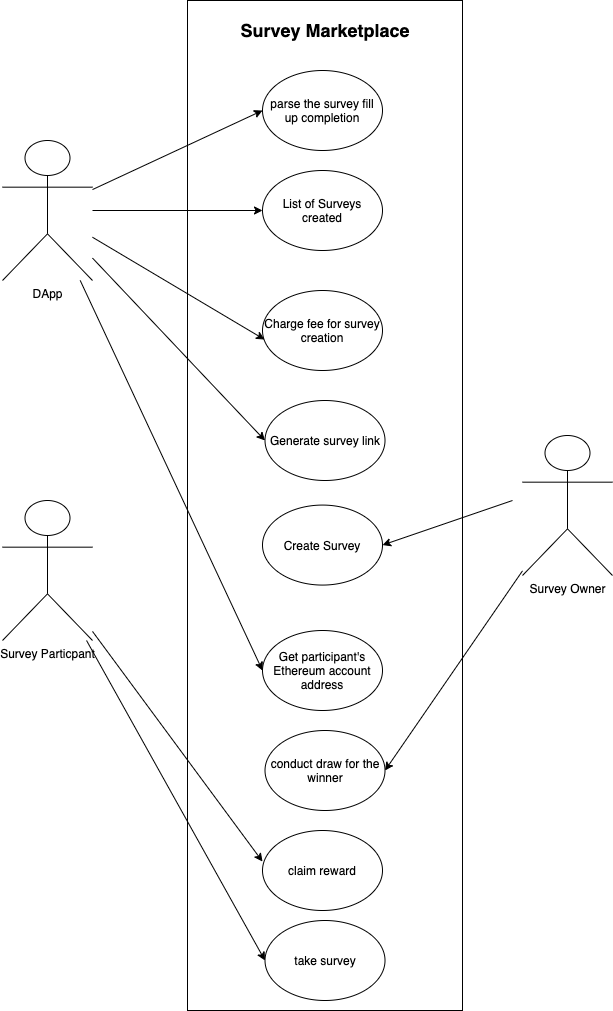

The diagram above was exported from draw.io. Its source (the exported page's mxGraphModel, read from the mxfile embedded in the PNG):
<mxGraphModel dx="1088" dy="620" grid="1" gridSize="10" guides="1" tooltips="1" connect="1" arrows="1" fold="1" page="1" pageScale="1" pageWidth="850" pageHeight="1100" math="0" shadow="0">
  <root>
    <mxCell id="0" />
    <mxCell id="1" parent="0" />
    <mxCell id="2" style="edgeStyle=none;rounded=0;orthogonalLoop=1;jettySize=auto;html=1;entryX=0;entryY=0.5;entryDx=0;entryDy=0;" edge="1" source="7" target="18" parent="1">
      <mxGeometry relative="1" as="geometry" />
    </mxCell>
    <mxCell id="3" style="edgeStyle=none;rounded=0;orthogonalLoop=1;jettySize=auto;html=1;entryX=0.017;entryY=0.613;entryDx=0;entryDy=0;entryPerimeter=0;" edge="1" source="7" target="19" parent="1">
      <mxGeometry relative="1" as="geometry" />
    </mxCell>
    <mxCell id="4" style="edgeStyle=none;rounded=0;orthogonalLoop=1;jettySize=auto;html=1;entryX=0;entryY=0.5;entryDx=0;entryDy=0;" edge="1" source="7" target="21" parent="1">
      <mxGeometry relative="1" as="geometry" />
    </mxCell>
    <mxCell id="5" style="edgeStyle=none;rounded=0;orthogonalLoop=1;jettySize=auto;html=1;entryX=0;entryY=0.5;entryDx=0;entryDy=0;strokeWidth=1;" edge="1" source="7" target="20" parent="1">
      <mxGeometry relative="1" as="geometry" />
    </mxCell>
    <mxCell id="6" style="edgeStyle=none;rounded=0;orthogonalLoop=1;jettySize=auto;html=1;entryX=0;entryY=0.5;entryDx=0;entryDy=0;strokeWidth=1;" edge="1" source="7" target="24" parent="1">
      <mxGeometry relative="1" as="geometry" />
    </mxCell>
    <mxCell id="7" value="DApp" style="shape=umlActor;verticalLabelPosition=bottom;verticalAlign=top;html=1;fillColor=none;" vertex="1" parent="1">
      <mxGeometry x="120" y="180" width="90" height="140" as="geometry" />
    </mxCell>
    <mxCell id="8" style="edgeStyle=none;rounded=0;orthogonalLoop=1;jettySize=auto;html=1;entryX=1;entryY=0.5;entryDx=0;entryDy=0;" edge="1" target="15" parent="1">
      <mxGeometry relative="1" as="geometry">
        <mxPoint x="630" y="539.9985714285713" as="sourcePoint" />
      </mxGeometry>
    </mxCell>
    <mxCell id="9" style="edgeStyle=none;rounded=0;orthogonalLoop=1;jettySize=auto;html=1;entryX=1;entryY=0.5;entryDx=0;entryDy=0;" edge="1" source="10" target="22" parent="1">
      <mxGeometry relative="1" as="geometry" />
    </mxCell>
    <mxCell id="10" value="Survey Owner" style="shape=umlActor;verticalLabelPosition=bottom;verticalAlign=top;html=1;fillColor=none;" vertex="1" parent="1">
      <mxGeometry x="640" y="475" width="90" height="140" as="geometry" />
    </mxCell>
    <mxCell id="11" style="edgeStyle=none;rounded=0;orthogonalLoop=1;jettySize=auto;html=1;entryX=0;entryY=0.5;entryDx=0;entryDy=0;" edge="1" source="13" target="17" parent="1">
      <mxGeometry relative="1" as="geometry" />
    </mxCell>
    <mxCell id="12" style="edgeStyle=none;rounded=0;orthogonalLoop=1;jettySize=auto;html=1;entryX=0;entryY=0.388;entryDx=0;entryDy=0;entryPerimeter=0;" edge="1" source="13" target="23" parent="1">
      <mxGeometry relative="1" as="geometry" />
    </mxCell>
    <mxCell id="13" value="Survey Particpant" style="shape=umlActor;verticalLabelPosition=bottom;verticalAlign=top;html=1;fillColor=none;" vertex="1" parent="1">
      <mxGeometry x="120" y="540" width="90" height="140" as="geometry" />
    </mxCell>
    <mxCell id="14" value="" style="rounded=0;whiteSpace=wrap;html=1;fillColor=none;" vertex="1" parent="1">
      <mxGeometry x="305" y="40" width="275" height="1010" as="geometry" />
    </mxCell>
    <mxCell id="15" value="Create Survey" style="ellipse;whiteSpace=wrap;html=1;fillColor=none;" vertex="1" parent="1">
      <mxGeometry x="380" y="544.5699999999999" width="120" height="80" as="geometry" />
    </mxCell>
    <mxCell id="16" value="&lt;b&gt;&lt;font style=&quot;font-size: 18px&quot;&gt;Survey Marketplace&lt;/font&gt;&lt;/b&gt;" style="text;html=1;strokeColor=none;fillColor=none;align=center;verticalAlign=middle;whiteSpace=wrap;rounded=0;" vertex="1" parent="1">
      <mxGeometry x="350.63" y="60" width="183.75" height="20" as="geometry" />
    </mxCell>
    <mxCell id="17" value="take survey" style="ellipse;whiteSpace=wrap;html=1;fillColor=none;" vertex="1" parent="1">
      <mxGeometry x="382.51" y="960" width="120" height="80" as="geometry" />
    </mxCell>
    <mxCell id="18" value="List of Surveys created" style="ellipse;whiteSpace=wrap;html=1;fillColor=none;" vertex="1" parent="1">
      <mxGeometry x="380" y="210" width="120" height="80" as="geometry" />
    </mxCell>
    <mxCell id="19" value="Charge fee for survey creation" style="ellipse;whiteSpace=wrap;html=1;fillColor=none;" vertex="1" parent="1">
      <mxGeometry x="380" y="330" width="120" height="80" as="geometry" />
    </mxCell>
    <mxCell id="20" value="Get participant's Ethereum account address" style="ellipse;whiteSpace=wrap;html=1;fillColor=none;" vertex="1" parent="1">
      <mxGeometry x="380" y="669.9999999999999" width="120" height="80" as="geometry" />
    </mxCell>
    <mxCell id="21" value="Generate survey link" style="ellipse;whiteSpace=wrap;html=1;fillColor=none;" vertex="1" parent="1">
      <mxGeometry x="382.51" y="439.99999999999994" width="120" height="80" as="geometry" />
    </mxCell>
    <mxCell id="22" value="conduct draw for the winner" style="ellipse;whiteSpace=wrap;html=1;fillColor=none;" vertex="1" parent="1">
      <mxGeometry x="382.51" y="769.9999999999999" width="120" height="80" as="geometry" />
    </mxCell>
    <mxCell id="23" value="claim reward" style="ellipse;whiteSpace=wrap;html=1;fillColor=none;" vertex="1" parent="1">
      <mxGeometry x="380" y="870" width="120" height="80" as="geometry" />
    </mxCell>
    <mxCell id="24" value="parse the survey fill up completion" style="ellipse;whiteSpace=wrap;html=1;fillColor=none;" vertex="1" parent="1">
      <mxGeometry x="380" y="110" width="120" height="80" as="geometry" />
    </mxCell>
  </root>
</mxGraphModel>